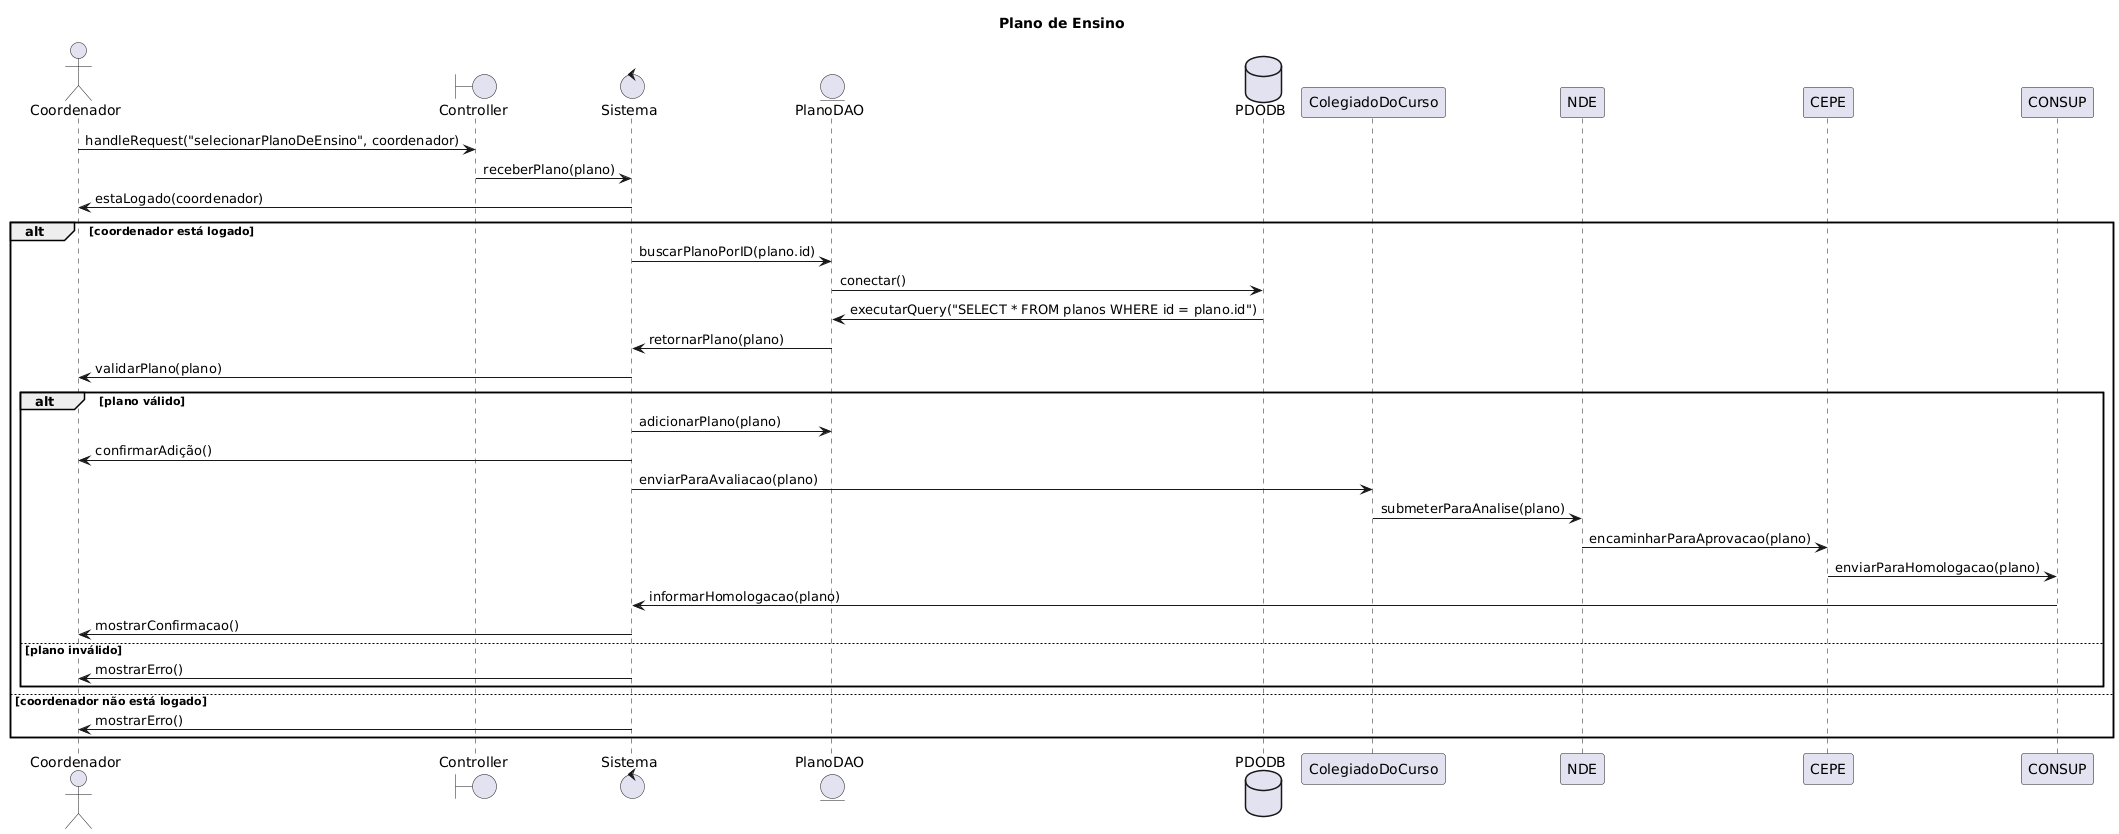

The diagram above was rendered by PlantUML. Its source (embedded in the PNG):
@startuml
title Plano de Ensino
actor Coordenador
boundary Controller
control Sistema
entity PlanoDAO
database PDODB

Coordenador -> Controller: handleRequest("selecionarPlanoDeEnsino", coordenador)
Controller -> Sistema: receberPlano(plano)
Sistema -> Coordenador: estaLogado(coordenador)
alt coordenador está logado
    Sistema -> PlanoDAO: buscarPlanoPorID(plano.id)
    PlanoDAO -> PDODB: conectar()
    PDODB -> PlanoDAO: executarQuery("SELECT * FROM planos WHERE id = plano.id")
    PlanoDAO -> Sistema: retornarPlano(plano)
    Sistema -> Coordenador: validarPlano(plano)
    alt plano válido
        Sistema -> PlanoDAO: adicionarPlano(plano)
        Sistema -> Coordenador: confirmarAdição()
        Sistema -> ColegiadoDoCurso: enviarParaAvaliacao(plano)
        ColegiadoDoCurso -> NDE: submeterParaAnalise(plano)
        NDE -> CEPE: encaminharParaAprovacao(plano)
        CEPE -> CONSUP: enviarParaHomologacao(plano)
        CONSUP -> Sistema: informarHomologacao(plano)
        Sistema -> Coordenador: mostrarConfirmacao()
    else plano inválido
        Sistema -> Coordenador: mostrarErro()
    end
else coordenador não está logado
    Sistema -> Coordenador: mostrarErro()
end
@enduml